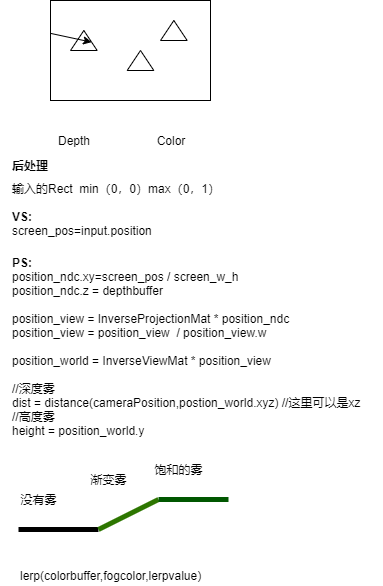

The diagram above was exported from draw.io. Its source (the exported page's mxGraphModel, read from the mxfile embedded in the PNG):
<mxGraphModel dx="1240" dy="634" grid="0" gridSize="10" guides="1" tooltips="1" connect="1" arrows="1" fold="1" page="0" pageScale="1" pageWidth="827" pageHeight="1169" background="#ffffff" math="0" shadow="0">
  <root>
    <mxCell id="0" />
    <mxCell id="1" parent="0" />
    <mxCell id="11" value="&lt;font color=&quot;#000000&quot;&gt;Depth&lt;/font&gt;" style="text;html=1;strokeColor=none;fillColor=none;align=center;verticalAlign=middle;whiteSpace=wrap;rounded=0;" vertex="1" parent="1">
      <mxGeometry x="334" y="295" width="60" height="30" as="geometry" />
    </mxCell>
    <mxCell id="12" value="&lt;font color=&quot;#000000&quot;&gt;Color&lt;/font&gt;" style="text;html=1;strokeColor=none;fillColor=none;align=center;verticalAlign=middle;whiteSpace=wrap;rounded=0;" vertex="1" parent="1">
      <mxGeometry x="431" y="295" width="60" height="30" as="geometry" />
    </mxCell>
    <mxCell id="13" value="" style="group" vertex="1" connectable="0" parent="1">
      <mxGeometry x="340" y="170" width="160" height="100" as="geometry" />
    </mxCell>
    <mxCell id="3" value="" style="rounded=0;whiteSpace=wrap;html=1;fillColor=none;strokeColor=#000000;" vertex="1" parent="13">
      <mxGeometry width="160" height="100" as="geometry" />
    </mxCell>
    <mxCell id="5" value="" style="triangle;whiteSpace=wrap;html=1;strokeColor=#000000;fillColor=none;direction=north;" vertex="1" parent="13">
      <mxGeometry x="20.004999999999995" y="30.005000000000024" width="26.67" height="20" as="geometry" />
    </mxCell>
    <mxCell id="6" value="" style="edgeStyle=none;html=1;" edge="1" parent="13" source="3" target="5">
      <mxGeometry relative="1" as="geometry" />
    </mxCell>
    <mxCell id="7" value="" style="triangle;whiteSpace=wrap;html=1;strokeColor=#000000;fillColor=none;direction=north;" vertex="1" parent="13">
      <mxGeometry x="110.005" y="20.005000000000024" width="26.67" height="20" as="geometry" />
    </mxCell>
    <mxCell id="8" value="" style="triangle;whiteSpace=wrap;html=1;strokeColor=#000000;fillColor=none;direction=north;" vertex="1" parent="13">
      <mxGeometry x="76.66499999999996" y="50.005000000000024" width="26.67" height="20" as="geometry" />
    </mxCell>
    <mxCell id="14" value="&lt;font color=&quot;#000000&quot;&gt;&lt;b&gt;后处理&lt;/b&gt;&lt;/font&gt;" style="text;html=1;strokeColor=none;fillColor=none;align=center;verticalAlign=middle;whiteSpace=wrap;rounded=0;" vertex="1" parent="1">
      <mxGeometry x="290" y="320" width="60" height="30" as="geometry" />
    </mxCell>
    <mxCell id="15" value="&lt;font color=&quot;#000000&quot;&gt;&lt;b&gt;PS:&lt;/b&gt;&lt;br&gt;&lt;/font&gt;&lt;span style=&quot;color: rgb(0 , 0 , 0)&quot;&gt;position_ndc.xy&lt;/span&gt;&lt;font color=&quot;#000000&quot;&gt;=screen_pos / screen_w_h&lt;br&gt;&lt;/font&gt;&lt;span style=&quot;color: rgb(0 , 0 , 0)&quot;&gt;position_ndc.z&lt;/span&gt;&lt;font color=&quot;#000000&quot;&gt;&amp;nbsp;= depthbuffer&lt;br&gt;&lt;br&gt;position_view = InverseProjectionMat * position_ndc&lt;br&gt;&lt;/font&gt;&lt;span style=&quot;color: rgb(0 , 0 , 0)&quot;&gt;position_view =&amp;nbsp;&lt;/span&gt;&lt;span style=&quot;color: rgb(0 , 0 , 0)&quot;&gt;position_view&amp;nbsp;&amp;nbsp;&lt;/span&gt;&lt;span style=&quot;color: rgb(0 , 0 , 0)&quot;&gt;/&amp;nbsp;&lt;/span&gt;&lt;span style=&quot;color: rgb(0 , 0 , 0)&quot;&gt;position_view.w&lt;br&gt;&lt;/span&gt;&lt;br&gt;&lt;font color=&quot;#000000&quot;&gt;position_world = InverseViewMat * position_view&lt;br&gt;&lt;br&gt;//深度雾&lt;br&gt;dist = distance(cameraPosition,postion_world.xyz) //这里可以是xz&lt;br&gt;//高度雾&lt;br&gt;height = position_world.y&lt;br&gt;&lt;br&gt;&lt;br&gt;&lt;br&gt;&lt;/font&gt;" style="text;html=1;strokeColor=none;fillColor=none;align=left;verticalAlign=top;whiteSpace=wrap;rounded=0;" vertex="1" parent="1">
      <mxGeometry x="300" y="419" width="371" height="210" as="geometry" />
    </mxCell>
    <mxCell id="16" value="&lt;font color=&quot;#000000&quot;&gt;输入的Rect&amp;nbsp; min（0，0）&lt;/font&gt;&lt;span style=&quot;color: rgb(0 , 0 , 0)&quot;&gt;max&lt;/span&gt;&lt;font color=&quot;#000000&quot;&gt;（0，1）&lt;/font&gt;" style="text;html=1;strokeColor=none;fillColor=none;align=left;verticalAlign=middle;whiteSpace=wrap;rounded=0;" vertex="1" parent="1">
      <mxGeometry x="300" y="343" width="310" height="30" as="geometry" />
    </mxCell>
    <mxCell id="17" value="&lt;font color=&quot;#000000&quot;&gt;&lt;b&gt;VS:&lt;/b&gt;&lt;br&gt;screen_pos=input.position&lt;/font&gt;" style="text;html=1;strokeColor=none;fillColor=none;align=left;verticalAlign=middle;whiteSpace=wrap;rounded=0;" vertex="1" parent="1">
      <mxGeometry x="300" y="378" width="310" height="30" as="geometry" />
    </mxCell>
    <mxCell id="18" value="" style="endArrow=none;html=1;fontColor=#000000;strokeColor=#000000;strokeWidth=5;" edge="1" parent="1">
      <mxGeometry width="50" height="50" relative="1" as="geometry">
        <mxPoint x="308" y="699" as="sourcePoint" />
        <mxPoint x="388" y="699" as="targetPoint" />
      </mxGeometry>
    </mxCell>
    <mxCell id="19" value="" style="endArrow=none;html=1;fontColor=#000000;strokeColor=#2D7600;strokeWidth=5;fillColor=#60a917;" edge="1" parent="1">
      <mxGeometry width="50" height="50" relative="1" as="geometry">
        <mxPoint x="388" y="699" as="sourcePoint" />
        <mxPoint x="448" y="669" as="targetPoint" />
      </mxGeometry>
    </mxCell>
    <mxCell id="20" value="" style="endArrow=none;html=1;fontColor=#000000;strokeColor=#005700;strokeWidth=5;fillColor=#008a00;" edge="1" parent="1">
      <mxGeometry width="50" height="50" relative="1" as="geometry">
        <mxPoint x="448" y="669" as="sourcePoint" />
        <mxPoint x="518" y="669" as="targetPoint" />
      </mxGeometry>
    </mxCell>
    <mxCell id="21" value="没有雾" style="text;html=1;align=center;verticalAlign=middle;resizable=0;points=[];autosize=1;strokeColor=none;fillColor=none;fontColor=#000000;" vertex="1" parent="1">
      <mxGeometry x="303" y="659" width="50" height="20" as="geometry" />
    </mxCell>
    <mxCell id="22" value="渐变雾" style="text;html=1;align=center;verticalAlign=middle;resizable=0;points=[];autosize=1;strokeColor=none;fillColor=none;fontColor=#000000;" vertex="1" parent="1">
      <mxGeometry x="373" y="639" width="50" height="20" as="geometry" />
    </mxCell>
    <mxCell id="23" value="饱和的雾" style="text;html=1;align=center;verticalAlign=middle;resizable=0;points=[];autosize=1;strokeColor=none;fillColor=none;fontColor=#000000;" vertex="1" parent="1">
      <mxGeometry x="438" y="629" width="60" height="20" as="geometry" />
    </mxCell>
    <mxCell id="24" value="lerp(colorbuffer,fogcolor,lerpvalue)" style="text;html=1;align=left;verticalAlign=middle;resizable=0;points=[];autosize=1;strokeColor=none;fillColor=none;fontColor=#000000;" vertex="1" parent="1">
      <mxGeometry x="308" y="735" width="200" height="20" as="geometry" />
    </mxCell>
  </root>
</mxGraphModel>